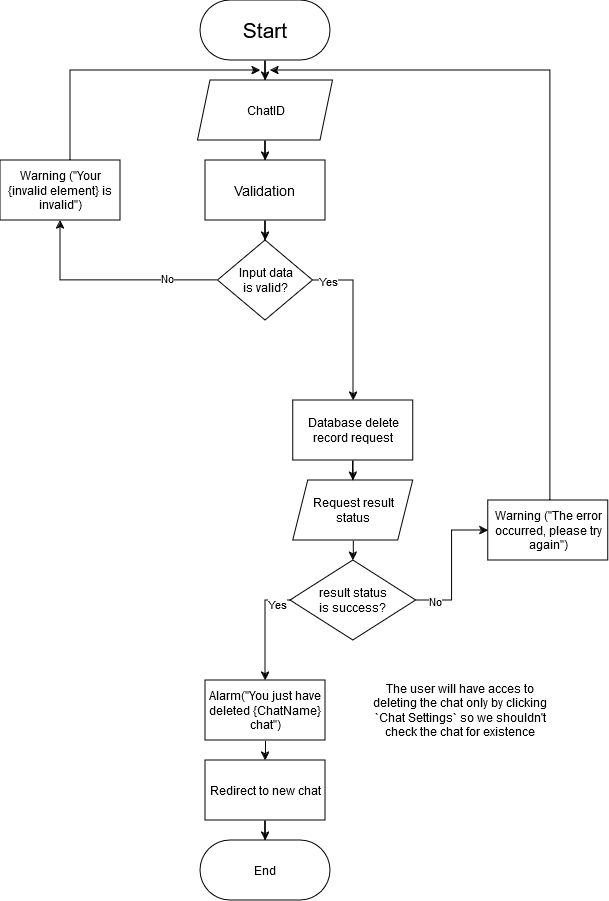

The diagram above was exported from draw.io. Its source (the exported page's mxGraphModel, read from the mxfile embedded in the PNG):
<mxGraphModel dx="1050" dy="566" grid="1" gridSize="10" guides="1" tooltips="1" connect="1" arrows="1" fold="1" page="1" pageScale="1" pageWidth="827" pageHeight="1169" math="0" shadow="0">
  <root>
    <mxCell id="0" />
    <mxCell id="1" parent="0" />
    <mxCell id="yWKveyhSg7M6PfVjzcy--1" style="edgeStyle=orthogonalEdgeStyle;rounded=0;orthogonalLoop=1;jettySize=auto;html=1;entryX=0.5;entryY=0;entryDx=0;entryDy=0;" parent="1" source="yWKveyhSg7M6PfVjzcy--2" target="yWKveyhSg7M6PfVjzcy--4" edge="1">
      <mxGeometry relative="1" as="geometry" />
    </mxCell>
    <mxCell id="yWKveyhSg7M6PfVjzcy--2" value="&lt;font style=&quot;font-size: 21px;&quot;&gt;Start&lt;/font&gt;" style="rounded=1;whiteSpace=wrap;html=1;glass=0;shadow=0;arcSize=50;" parent="1" vertex="1">
      <mxGeometry x="370" y="10" width="130" height="60" as="geometry" />
    </mxCell>
    <mxCell id="yWKveyhSg7M6PfVjzcy--3" value="" style="edgeStyle=orthogonalEdgeStyle;rounded=0;orthogonalLoop=1;jettySize=auto;html=1;" parent="1" source="yWKveyhSg7M6PfVjzcy--4" target="yWKveyhSg7M6PfVjzcy--6" edge="1">
      <mxGeometry relative="1" as="geometry" />
    </mxCell>
    <mxCell id="yWKveyhSg7M6PfVjzcy--4" value="ChatID" style="shape=parallelogram;perimeter=parallelogramPerimeter;whiteSpace=wrap;html=1;fixedSize=1;size=12.5;" parent="1" vertex="1">
      <mxGeometry x="367.5" y="90" width="135" height="60" as="geometry" />
    </mxCell>
    <mxCell id="yWKveyhSg7M6PfVjzcy--5" style="edgeStyle=orthogonalEdgeStyle;rounded=0;orthogonalLoop=1;jettySize=auto;html=1;entryX=0.5;entryY=0;entryDx=0;entryDy=0;" parent="1" source="yWKveyhSg7M6PfVjzcy--6" target="yWKveyhSg7M6PfVjzcy--11" edge="1">
      <mxGeometry relative="1" as="geometry" />
    </mxCell>
    <mxCell id="yWKveyhSg7M6PfVjzcy--6" value="&lt;font style=&quot;font-size: 14px;&quot;&gt;Validation&lt;br&gt;&lt;/font&gt;" style="whiteSpace=wrap;html=1;" parent="1" vertex="1">
      <mxGeometry x="375" y="170" width="120" height="60" as="geometry" />
    </mxCell>
    <mxCell id="yWKveyhSg7M6PfVjzcy--7" style="edgeStyle=orthogonalEdgeStyle;rounded=0;orthogonalLoop=1;jettySize=auto;html=1;entryX=0.5;entryY=0;entryDx=0;entryDy=0;" parent="1" source="yWKveyhSg7M6PfVjzcy--11" edge="1">
      <mxGeometry relative="1" as="geometry">
        <Array as="points">
          <mxPoint x="523" y="290" />
        </Array>
        <mxPoint x="523" y="410" as="targetPoint" />
      </mxGeometry>
    </mxCell>
    <mxCell id="yWKveyhSg7M6PfVjzcy--8" value="&lt;div&gt;Yes&lt;/div&gt;" style="edgeLabel;html=1;align=center;verticalAlign=middle;resizable=0;points=[];" parent="yWKveyhSg7M6PfVjzcy--7" vertex="1" connectable="0">
      <mxGeometry x="-0.8149" relative="1" as="geometry">
        <mxPoint as="offset" />
      </mxGeometry>
    </mxCell>
    <mxCell id="yWKveyhSg7M6PfVjzcy--9" style="edgeStyle=orthogonalEdgeStyle;rounded=0;orthogonalLoop=1;jettySize=auto;html=1;" parent="1" source="yWKveyhSg7M6PfVjzcy--11" target="yWKveyhSg7M6PfVjzcy--13" edge="1">
      <mxGeometry relative="1" as="geometry">
        <mxPoint x="240" y="190" as="targetPoint" />
      </mxGeometry>
    </mxCell>
    <mxCell id="yWKveyhSg7M6PfVjzcy--10" value="&lt;div&gt;No&lt;/div&gt;" style="edgeLabel;html=1;align=center;verticalAlign=middle;resizable=0;points=[];" parent="yWKveyhSg7M6PfVjzcy--9" vertex="1" connectable="0">
      <mxGeometry x="-0.528" y="-3" relative="1" as="geometry">
        <mxPoint as="offset" />
      </mxGeometry>
    </mxCell>
    <mxCell id="yWKveyhSg7M6PfVjzcy--11" value="&lt;div&gt;Input data&lt;/div&gt;&lt;div&gt;is valid?&lt;br&gt;&lt;/div&gt;" style="rhombus;whiteSpace=wrap;html=1;" parent="1" vertex="1">
      <mxGeometry x="387.5" y="250" width="95" height="80" as="geometry" />
    </mxCell>
    <mxCell id="yWKveyhSg7M6PfVjzcy--12" style="edgeStyle=orthogonalEdgeStyle;rounded=0;orthogonalLoop=1;jettySize=auto;html=1;" parent="1" source="yWKveyhSg7M6PfVjzcy--13" edge="1">
      <mxGeometry relative="1" as="geometry">
        <mxPoint x="430" y="80" as="targetPoint" />
        <Array as="points">
          <mxPoint x="240" y="80" />
        </Array>
      </mxGeometry>
    </mxCell>
    <mxCell id="yWKveyhSg7M6PfVjzcy--13" value="Warning (&quot;Your {invalid element} is invalid&quot;)" style="rounded=0;whiteSpace=wrap;html=1;" parent="1" vertex="1">
      <mxGeometry x="170" y="170" width="120" height="60" as="geometry" />
    </mxCell>
    <mxCell id="yWKveyhSg7M6PfVjzcy--14" style="edgeStyle=orthogonalEdgeStyle;rounded=0;orthogonalLoop=1;jettySize=auto;html=1;entryX=0.5;entryY=0;entryDx=0;entryDy=0;" parent="1" source="yWKveyhSg7M6PfVjzcy--15" target="yWKveyhSg7M6PfVjzcy--17" edge="1">
      <mxGeometry relative="1" as="geometry" />
    </mxCell>
    <mxCell id="yWKveyhSg7M6PfVjzcy--15" value="Database delete record request" style="whiteSpace=wrap;html=1;" parent="1" vertex="1">
      <mxGeometry x="462.81" y="410" width="120" height="60" as="geometry" />
    </mxCell>
    <mxCell id="yWKveyhSg7M6PfVjzcy--16" style="edgeStyle=orthogonalEdgeStyle;rounded=0;orthogonalLoop=1;jettySize=auto;html=1;exitX=0.5;exitY=1;exitDx=0;exitDy=0;entryX=0.5;entryY=0;entryDx=0;entryDy=0;" parent="1" source="yWKveyhSg7M6PfVjzcy--17" target="yWKveyhSg7M6PfVjzcy--22" edge="1">
      <mxGeometry relative="1" as="geometry" />
    </mxCell>
    <mxCell id="yWKveyhSg7M6PfVjzcy--17" value="&lt;div&gt;Request result&lt;/div&gt;&lt;div&gt;status&lt;br&gt;&lt;/div&gt;" style="shape=parallelogram;perimeter=parallelogramPerimeter;whiteSpace=wrap;html=1;fixedSize=1;size=15;" parent="1" vertex="1">
      <mxGeometry x="462.81" y="490" width="120" height="60" as="geometry" />
    </mxCell>
    <mxCell id="yWKveyhSg7M6PfVjzcy--18" style="edgeStyle=orthogonalEdgeStyle;rounded=0;orthogonalLoop=1;jettySize=auto;html=1;" parent="1" source="yWKveyhSg7M6PfVjzcy--22" target="yWKveyhSg7M6PfVjzcy--24" edge="1">
      <mxGeometry relative="1" as="geometry">
        <mxPoint x="685" y="269.9999999999999" as="targetPoint" />
      </mxGeometry>
    </mxCell>
    <mxCell id="yWKveyhSg7M6PfVjzcy--19" value="&lt;div&gt;No&lt;/div&gt;" style="edgeLabel;html=1;align=center;verticalAlign=middle;resizable=0;points=[];" parent="yWKveyhSg7M6PfVjzcy--18" vertex="1" connectable="0">
      <mxGeometry x="-0.7344" relative="1" as="geometry">
        <mxPoint as="offset" />
      </mxGeometry>
    </mxCell>
    <mxCell id="yWKveyhSg7M6PfVjzcy--20" value="" style="edgeStyle=orthogonalEdgeStyle;rounded=0;orthogonalLoop=1;jettySize=auto;html=1;entryX=0.5;entryY=0;entryDx=0;entryDy=0;" parent="1" edge="1">
      <mxGeometry relative="1" as="geometry">
        <mxPoint x="480.00000000000045" y="610.0000000000002" as="sourcePoint" />
        <mxPoint x="435" y="690" as="targetPoint" />
        <Array as="points">
          <mxPoint x="435" y="610" />
        </Array>
      </mxGeometry>
    </mxCell>
    <mxCell id="yWKveyhSg7M6PfVjzcy--21" value="Yes" style="edgeLabel;html=1;align=center;verticalAlign=middle;resizable=0;points=[];" parent="yWKveyhSg7M6PfVjzcy--20" vertex="1" connectable="0">
      <mxGeometry x="-0.46" y="3" relative="1" as="geometry">
        <mxPoint as="offset" />
      </mxGeometry>
    </mxCell>
    <mxCell id="yWKveyhSg7M6PfVjzcy--22" value="result status &lt;br&gt;is success?" style="rhombus;whiteSpace=wrap;html=1;" parent="1" vertex="1">
      <mxGeometry x="460" y="570" width="125.62" height="80" as="geometry" />
    </mxCell>
    <mxCell id="yWKveyhSg7M6PfVjzcy--23" style="edgeStyle=orthogonalEdgeStyle;rounded=0;orthogonalLoop=1;jettySize=auto;html=1;" parent="1" source="yWKveyhSg7M6PfVjzcy--24" edge="1">
      <mxGeometry relative="1" as="geometry">
        <mxPoint x="440" y="80" as="targetPoint" />
        <Array as="points">
          <mxPoint x="720" y="80" />
        </Array>
      </mxGeometry>
    </mxCell>
    <mxCell id="yWKveyhSg7M6PfVjzcy--24" value="Warning (&quot;The error occurred, please try again&quot;)" style="rounded=0;whiteSpace=wrap;html=1;" parent="1" vertex="1">
      <mxGeometry x="657.81" y="509.9999999999999" width="120" height="60" as="geometry" />
    </mxCell>
    <mxCell id="yWKveyhSg7M6PfVjzcy--25" style="edgeStyle=orthogonalEdgeStyle;rounded=0;orthogonalLoop=1;jettySize=auto;html=1;exitX=0.5;exitY=1;exitDx=0;exitDy=0;entryX=0.5;entryY=0;entryDx=0;entryDy=0;" parent="1" source="yWKveyhSg7M6PfVjzcy--26" target="yWKveyhSg7M6PfVjzcy--28" edge="1">
      <mxGeometry relative="1" as="geometry" />
    </mxCell>
    <mxCell id="yWKveyhSg7M6PfVjzcy--26" value="Alarm(&quot;You just have deleted {ChatName} chat&quot;)" style="whiteSpace=wrap;html=1;" parent="1" vertex="1">
      <mxGeometry x="375" y="690" width="120" height="60" as="geometry" />
    </mxCell>
    <mxCell id="yWKveyhSg7M6PfVjzcy--27" style="edgeStyle=orthogonalEdgeStyle;rounded=0;orthogonalLoop=1;jettySize=auto;html=1;entryX=0.5;entryY=0;entryDx=0;entryDy=0;" parent="1" source="yWKveyhSg7M6PfVjzcy--28" target="yWKveyhSg7M6PfVjzcy--29" edge="1">
      <mxGeometry relative="1" as="geometry" />
    </mxCell>
    <mxCell id="yWKveyhSg7M6PfVjzcy--28" value="Redirect to new chat" style="whiteSpace=wrap;html=1;" parent="1" vertex="1">
      <mxGeometry x="375" y="770" width="120" height="60" as="geometry" />
    </mxCell>
    <mxCell id="yWKveyhSg7M6PfVjzcy--29" value="End" style="rounded=1;whiteSpace=wrap;html=1;glass=0;shadow=0;arcSize=50;" parent="1" vertex="1">
      <mxGeometry x="370" y="850" width="130" height="60" as="geometry" />
    </mxCell>
    <mxCell id="yWKveyhSg7M6PfVjzcy--37" value="The user will have acces to deleting the chat only by clicking `Chat Settings` so we shouldn't check the chat for existence" style="text;html=1;align=center;verticalAlign=middle;whiteSpace=wrap;rounded=0;" parent="1" vertex="1">
      <mxGeometry x="540" y="667.5" width="180" height="105" as="geometry" />
    </mxCell>
  </root>
</mxGraphModel>